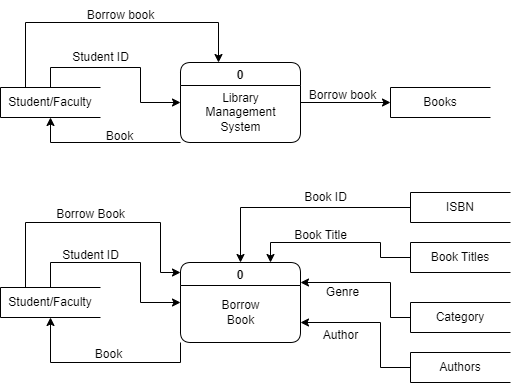

The diagram above was exported from draw.io. Its source (the exported page's mxGraphModel, read from the mxfile embedded in the PNG):
<mxGraphModel dx="880" dy="490" grid="1" gridSize="10" guides="1" tooltips="1" connect="1" arrows="1" fold="1" page="1" pageScale="1" pageWidth="827" pageHeight="1169" math="0" shadow="0">
  <root>
    <mxCell id="0" />
    <mxCell id="1" parent="0" />
    <mxCell id="GXnB_BOHXuuQs4hidVSd-7" style="edgeStyle=orthogonalEdgeStyle;rounded=0;orthogonalLoop=1;jettySize=auto;html=1;exitX=0;exitY=1;exitDx=0;exitDy=0;entryX=0.5;entryY=1;entryDx=0;entryDy=0;" edge="1" parent="1" source="GXnB_BOHXuuQs4hidVSd-1" target="GXnB_BOHXuuQs4hidVSd-3">
      <mxGeometry relative="1" as="geometry">
        <Array as="points">
          <mxPoint x="190" y="240" />
        </Array>
      </mxGeometry>
    </mxCell>
    <mxCell id="GXnB_BOHXuuQs4hidVSd-12" style="edgeStyle=orthogonalEdgeStyle;rounded=0;orthogonalLoop=1;jettySize=auto;html=1;exitX=1;exitY=0.5;exitDx=0;exitDy=0;entryX=0;entryY=0.5;entryDx=0;entryDy=0;" edge="1" parent="1" source="GXnB_BOHXuuQs4hidVSd-1" target="GXnB_BOHXuuQs4hidVSd-4">
      <mxGeometry relative="1" as="geometry" />
    </mxCell>
    <mxCell id="GXnB_BOHXuuQs4hidVSd-1" value="0" style="swimlane;rounded=1;" vertex="1" parent="1">
      <mxGeometry x="320" y="160" width="120" height="80" as="geometry" />
    </mxCell>
    <mxCell id="GXnB_BOHXuuQs4hidVSd-5" value="Library &lt;br&gt;Management&lt;br&gt;System" style="text;html=1;align=center;verticalAlign=middle;resizable=0;points=[];autosize=1;strokeColor=none;fillColor=none;" vertex="1" parent="GXnB_BOHXuuQs4hidVSd-1">
      <mxGeometry x="15" y="20" width="90" height="60" as="geometry" />
    </mxCell>
    <mxCell id="GXnB_BOHXuuQs4hidVSd-6" style="edgeStyle=orthogonalEdgeStyle;rounded=0;orthogonalLoop=1;jettySize=auto;html=1;exitX=0.5;exitY=0;exitDx=0;exitDy=0;entryX=0;entryY=0.5;entryDx=0;entryDy=0;" edge="1" parent="1" source="GXnB_BOHXuuQs4hidVSd-3" target="GXnB_BOHXuuQs4hidVSd-1">
      <mxGeometry relative="1" as="geometry" />
    </mxCell>
    <mxCell id="GXnB_BOHXuuQs4hidVSd-8" style="edgeStyle=orthogonalEdgeStyle;rounded=0;orthogonalLoop=1;jettySize=auto;html=1;exitX=0.25;exitY=0;exitDx=0;exitDy=0;" edge="1" parent="1" source="GXnB_BOHXuuQs4hidVSd-3">
      <mxGeometry relative="1" as="geometry">
        <mxPoint x="358" y="160" as="targetPoint" />
        <Array as="points">
          <mxPoint x="165" y="120" />
          <mxPoint x="358" y="120" />
        </Array>
      </mxGeometry>
    </mxCell>
    <mxCell id="GXnB_BOHXuuQs4hidVSd-3" value="Student/Faculty" style="html=1;dashed=0;whiteSpace=wrap;shape=partialRectangle;right=0;" vertex="1" parent="1">
      <mxGeometry x="140" y="185" width="100" height="30" as="geometry" />
    </mxCell>
    <mxCell id="GXnB_BOHXuuQs4hidVSd-4" value="Books" style="html=1;dashed=0;whiteSpace=wrap;shape=partialRectangle;right=0;" vertex="1" parent="1">
      <mxGeometry x="530" y="185" width="100" height="30" as="geometry" />
    </mxCell>
    <mxCell id="GXnB_BOHXuuQs4hidVSd-9" value="Student ID" style="text;html=1;align=center;verticalAlign=middle;resizable=0;points=[];autosize=1;strokeColor=none;fillColor=none;" vertex="1" parent="1">
      <mxGeometry x="200" y="140" width="80" height="30" as="geometry" />
    </mxCell>
    <mxCell id="GXnB_BOHXuuQs4hidVSd-10" value="Borrow book" style="text;html=1;align=center;verticalAlign=middle;resizable=0;points=[];autosize=1;strokeColor=none;fillColor=none;" vertex="1" parent="1">
      <mxGeometry x="215" y="98" width="90" height="30" as="geometry" />
    </mxCell>
    <mxCell id="GXnB_BOHXuuQs4hidVSd-11" value="Book" style="text;html=1;align=center;verticalAlign=middle;resizable=0;points=[];autosize=1;strokeColor=none;fillColor=none;" vertex="1" parent="1">
      <mxGeometry x="234" y="219" width="50" height="30" as="geometry" />
    </mxCell>
    <mxCell id="GXnB_BOHXuuQs4hidVSd-14" value="Borrow book" style="text;html=1;align=center;verticalAlign=middle;resizable=0;points=[];autosize=1;strokeColor=none;fillColor=none;" vertex="1" parent="1">
      <mxGeometry x="437" y="178" width="90" height="30" as="geometry" />
    </mxCell>
    <mxCell id="GXnB_BOHXuuQs4hidVSd-39" style="edgeStyle=orthogonalEdgeStyle;rounded=0;orthogonalLoop=1;jettySize=auto;html=1;exitX=0;exitY=1;exitDx=0;exitDy=0;entryX=0.5;entryY=1;entryDx=0;entryDy=0;" edge="1" parent="1" source="GXnB_BOHXuuQs4hidVSd-15" target="GXnB_BOHXuuQs4hidVSd-19">
      <mxGeometry relative="1" as="geometry" />
    </mxCell>
    <mxCell id="GXnB_BOHXuuQs4hidVSd-15" value="0" style="swimlane;rounded=1;" vertex="1" parent="1">
      <mxGeometry x="320" y="360" width="120" height="80" as="geometry" />
    </mxCell>
    <mxCell id="GXnB_BOHXuuQs4hidVSd-16" value="Borrow&lt;br&gt;Book" style="text;html=1;align=center;verticalAlign=middle;resizable=0;points=[];autosize=1;strokeColor=none;fillColor=none;" vertex="1" parent="GXnB_BOHXuuQs4hidVSd-15">
      <mxGeometry x="30" y="30" width="60" height="40" as="geometry" />
    </mxCell>
    <mxCell id="GXnB_BOHXuuQs4hidVSd-37" style="edgeStyle=orthogonalEdgeStyle;rounded=0;orthogonalLoop=1;jettySize=auto;html=1;exitX=0.25;exitY=0;exitDx=0;exitDy=0;" edge="1" parent="1" source="GXnB_BOHXuuQs4hidVSd-19">
      <mxGeometry relative="1" as="geometry">
        <mxPoint x="320" y="370" as="targetPoint" />
        <Array as="points">
          <mxPoint x="165" y="320" />
          <mxPoint x="300" y="320" />
          <mxPoint x="300" y="370" />
        </Array>
      </mxGeometry>
    </mxCell>
    <mxCell id="GXnB_BOHXuuQs4hidVSd-38" style="edgeStyle=orthogonalEdgeStyle;rounded=0;orthogonalLoop=1;jettySize=auto;html=1;exitX=0.5;exitY=0;exitDx=0;exitDy=0;entryX=0;entryY=0.5;entryDx=0;entryDy=0;" edge="1" parent="1" source="GXnB_BOHXuuQs4hidVSd-19" target="GXnB_BOHXuuQs4hidVSd-15">
      <mxGeometry relative="1" as="geometry">
        <Array as="points">
          <mxPoint x="190" y="360" />
          <mxPoint x="280" y="360" />
          <mxPoint x="280" y="400" />
        </Array>
      </mxGeometry>
    </mxCell>
    <mxCell id="GXnB_BOHXuuQs4hidVSd-19" value="Student/Faculty" style="html=1;dashed=0;whiteSpace=wrap;shape=partialRectangle;right=0;" vertex="1" parent="1">
      <mxGeometry x="140" y="385" width="100" height="30" as="geometry" />
    </mxCell>
    <mxCell id="GXnB_BOHXuuQs4hidVSd-25" style="edgeStyle=orthogonalEdgeStyle;rounded=0;orthogonalLoop=1;jettySize=auto;html=1;exitX=0;exitY=0.5;exitDx=0;exitDy=0;entryX=0.5;entryY=0;entryDx=0;entryDy=0;" edge="1" parent="1" source="GXnB_BOHXuuQs4hidVSd-20" target="GXnB_BOHXuuQs4hidVSd-15">
      <mxGeometry relative="1" as="geometry" />
    </mxCell>
    <mxCell id="GXnB_BOHXuuQs4hidVSd-20" value="ISBN" style="html=1;dashed=0;whiteSpace=wrap;shape=partialRectangle;right=0;" vertex="1" parent="1">
      <mxGeometry x="550" y="290" width="100" height="30" as="geometry" />
    </mxCell>
    <mxCell id="GXnB_BOHXuuQs4hidVSd-30" style="edgeStyle=orthogonalEdgeStyle;rounded=0;orthogonalLoop=1;jettySize=auto;html=1;exitX=0;exitY=0.5;exitDx=0;exitDy=0;entryX=0.75;entryY=0;entryDx=0;entryDy=0;" edge="1" parent="1" source="GXnB_BOHXuuQs4hidVSd-21" target="GXnB_BOHXuuQs4hidVSd-15">
      <mxGeometry relative="1" as="geometry">
        <Array as="points">
          <mxPoint x="520" y="355" />
          <mxPoint x="520" y="340" />
          <mxPoint x="410" y="340" />
        </Array>
      </mxGeometry>
    </mxCell>
    <mxCell id="GXnB_BOHXuuQs4hidVSd-21" value="Book Titles" style="html=1;dashed=0;whiteSpace=wrap;shape=partialRectangle;right=0;" vertex="1" parent="1">
      <mxGeometry x="550" y="340" width="100" height="30" as="geometry" />
    </mxCell>
    <mxCell id="GXnB_BOHXuuQs4hidVSd-29" style="edgeStyle=orthogonalEdgeStyle;rounded=0;orthogonalLoop=1;jettySize=auto;html=1;exitX=0;exitY=0.5;exitDx=0;exitDy=0;entryX=1;entryY=0.75;entryDx=0;entryDy=0;" edge="1" parent="1" source="GXnB_BOHXuuQs4hidVSd-22" target="GXnB_BOHXuuQs4hidVSd-15">
      <mxGeometry relative="1" as="geometry">
        <Array as="points">
          <mxPoint x="520" y="465" />
          <mxPoint x="520" y="420" />
        </Array>
      </mxGeometry>
    </mxCell>
    <mxCell id="GXnB_BOHXuuQs4hidVSd-22" value="Authors" style="html=1;dashed=0;whiteSpace=wrap;shape=partialRectangle;right=0;" vertex="1" parent="1">
      <mxGeometry x="550" y="450" width="100" height="30" as="geometry" />
    </mxCell>
    <mxCell id="GXnB_BOHXuuQs4hidVSd-27" style="edgeStyle=orthogonalEdgeStyle;rounded=0;orthogonalLoop=1;jettySize=auto;html=1;exitX=0;exitY=0.5;exitDx=0;exitDy=0;entryX=1;entryY=0.25;entryDx=0;entryDy=0;" edge="1" parent="1" source="GXnB_BOHXuuQs4hidVSd-23" target="GXnB_BOHXuuQs4hidVSd-15">
      <mxGeometry relative="1" as="geometry">
        <Array as="points">
          <mxPoint x="530" y="415" />
          <mxPoint x="530" y="380" />
        </Array>
      </mxGeometry>
    </mxCell>
    <mxCell id="GXnB_BOHXuuQs4hidVSd-23" value="Category" style="html=1;dashed=0;whiteSpace=wrap;shape=partialRectangle;right=0;" vertex="1" parent="1">
      <mxGeometry x="550" y="400" width="100" height="30" as="geometry" />
    </mxCell>
    <mxCell id="GXnB_BOHXuuQs4hidVSd-31" value="Book ID" style="text;html=1;align=center;verticalAlign=middle;resizable=0;points=[];autosize=1;strokeColor=none;fillColor=none;" vertex="1" parent="1">
      <mxGeometry x="430" y="280" width="70" height="30" as="geometry" />
    </mxCell>
    <mxCell id="GXnB_BOHXuuQs4hidVSd-32" value="Book Title" style="text;html=1;align=center;verticalAlign=middle;resizable=0;points=[];autosize=1;strokeColor=none;fillColor=none;" vertex="1" parent="1">
      <mxGeometry x="420" y="318" width="80" height="30" as="geometry" />
    </mxCell>
    <mxCell id="GXnB_BOHXuuQs4hidVSd-33" value="Genre" style="text;html=1;align=center;verticalAlign=middle;resizable=0;points=[];autosize=1;strokeColor=none;fillColor=none;" vertex="1" parent="1">
      <mxGeometry x="452" y="375" width="60" height="30" as="geometry" />
    </mxCell>
    <mxCell id="GXnB_BOHXuuQs4hidVSd-34" value="Author" style="text;html=1;align=center;verticalAlign=middle;resizable=0;points=[];autosize=1;strokeColor=none;fillColor=none;" vertex="1" parent="1">
      <mxGeometry x="450" y="418" width="60" height="30" as="geometry" />
    </mxCell>
    <mxCell id="GXnB_BOHXuuQs4hidVSd-40" value="Borrow Book" style="text;html=1;align=center;verticalAlign=middle;resizable=0;points=[];autosize=1;strokeColor=none;fillColor=none;" vertex="1" parent="1">
      <mxGeometry x="185" y="297" width="90" height="30" as="geometry" />
    </mxCell>
    <mxCell id="GXnB_BOHXuuQs4hidVSd-41" value="Student ID" style="text;html=1;align=center;verticalAlign=middle;resizable=0;points=[];autosize=1;strokeColor=none;fillColor=none;" vertex="1" parent="1">
      <mxGeometry x="190" y="338" width="80" height="30" as="geometry" />
    </mxCell>
    <mxCell id="GXnB_BOHXuuQs4hidVSd-42" value="Book" style="text;html=1;align=center;verticalAlign=middle;resizable=0;points=[];autosize=1;strokeColor=none;fillColor=none;" vertex="1" parent="1">
      <mxGeometry x="223" y="437" width="50" height="30" as="geometry" />
    </mxCell>
  </root>
</mxGraphModel>